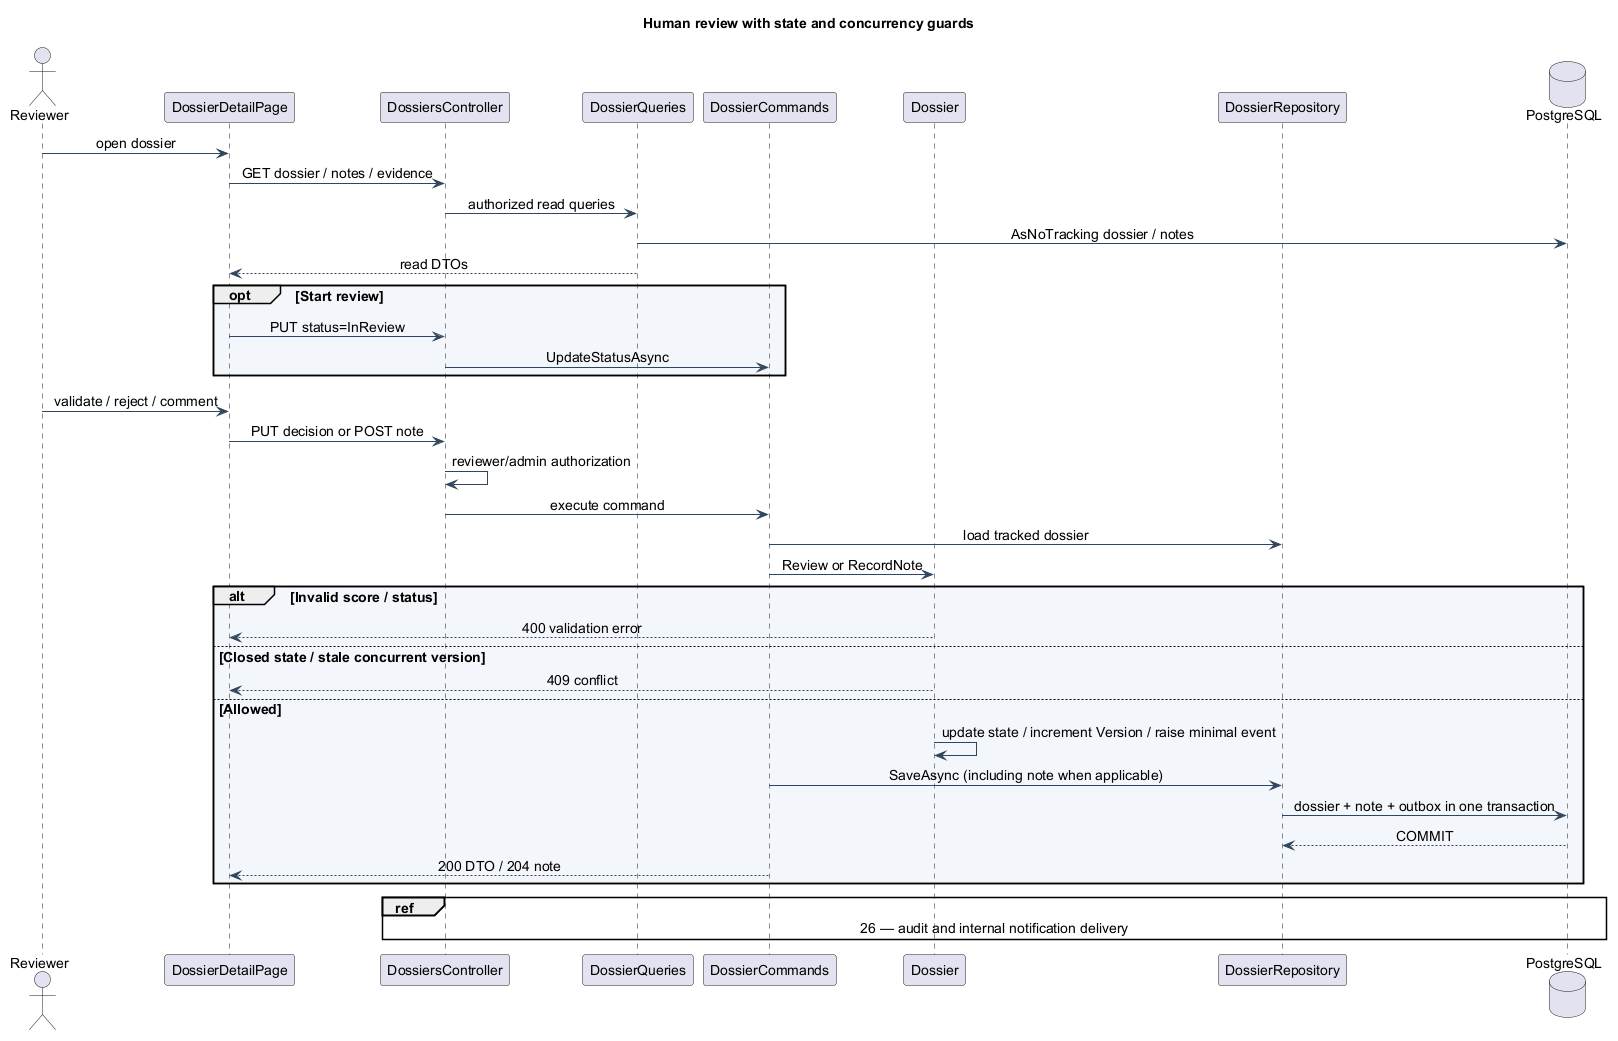

The diagram above was rendered by PlantUML. Its source (embedded in the PNG):
@startuml
' Turritopsis ESG Diagnostic | repository inspection 2026-10-07
' Scope: Application — implemented workflow patterns
' Evidence: backend/src/Turritopsis.Api/Controllers/DossiersController.cs; backend/src/Modules/Turritopsis.Modules.Reviews.Core/Application/DossierQueries.cs; backend/src/Modules/Turritopsis.Modules.Reviews.Core/Application/DossierCommands.cs; backend/src/Modules/Turritopsis.Modules.Reviews.Core/Domain/Dossier.cs
skinparam backgroundColor #FFFFFF
skinparam defaultFontName Arial
skinparam defaultFontSize 14
skinparam shadowing false
skinparam ArrowColor #30465E
skinparam packageBackgroundColor #F3F6FA
skinparam classBackgroundColor #F3F6FA
skinparam componentBackgroundColor #F3F6FA
skinparam noteBackgroundColor #FFF5DF
skinparam noteBorderColor #C79C56
skinparam sequenceMessageAlign center
hide empty members
title Human review with state and concurrency guards
actor Reviewer
participant DossierDetailPage as UI
participant DossiersController as API
participant DossierQueries as Q
participant DossierCommands as C
participant Dossier as D
participant DossierRepository as Repo
database PostgreSQL as DB
Reviewer -> UI : open dossier
UI -> API : GET dossier / notes / evidence
API -> Q : authorized read queries
Q -> DB : AsNoTracking dossier / notes
Q --> UI : read DTOs
opt Start review
 UI -> API : PUT status=InReview
 API -> C : UpdateStatusAsync
end
Reviewer -> UI : validate / reject / comment
UI -> API : PUT decision or POST note
API -> API : reviewer/admin authorization
API -> C : execute command
C -> Repo : load tracked dossier
C -> D : Review or RecordNote
alt Invalid score / status
 D --> UI : 400 validation error
else Closed state / stale concurrent version
 D --> UI : 409 conflict
else Allowed
 D -> D : update state / increment Version / raise minimal event
 C -> Repo : SaveAsync (including note when applicable)
 Repo -> DB : dossier + note + outbox in one transaction
 DB --> Repo : COMMIT
 C --> UI : 200 DTO / 204 note
end
ref over API,DB : 26 — audit and internal notification delivery
@enduml